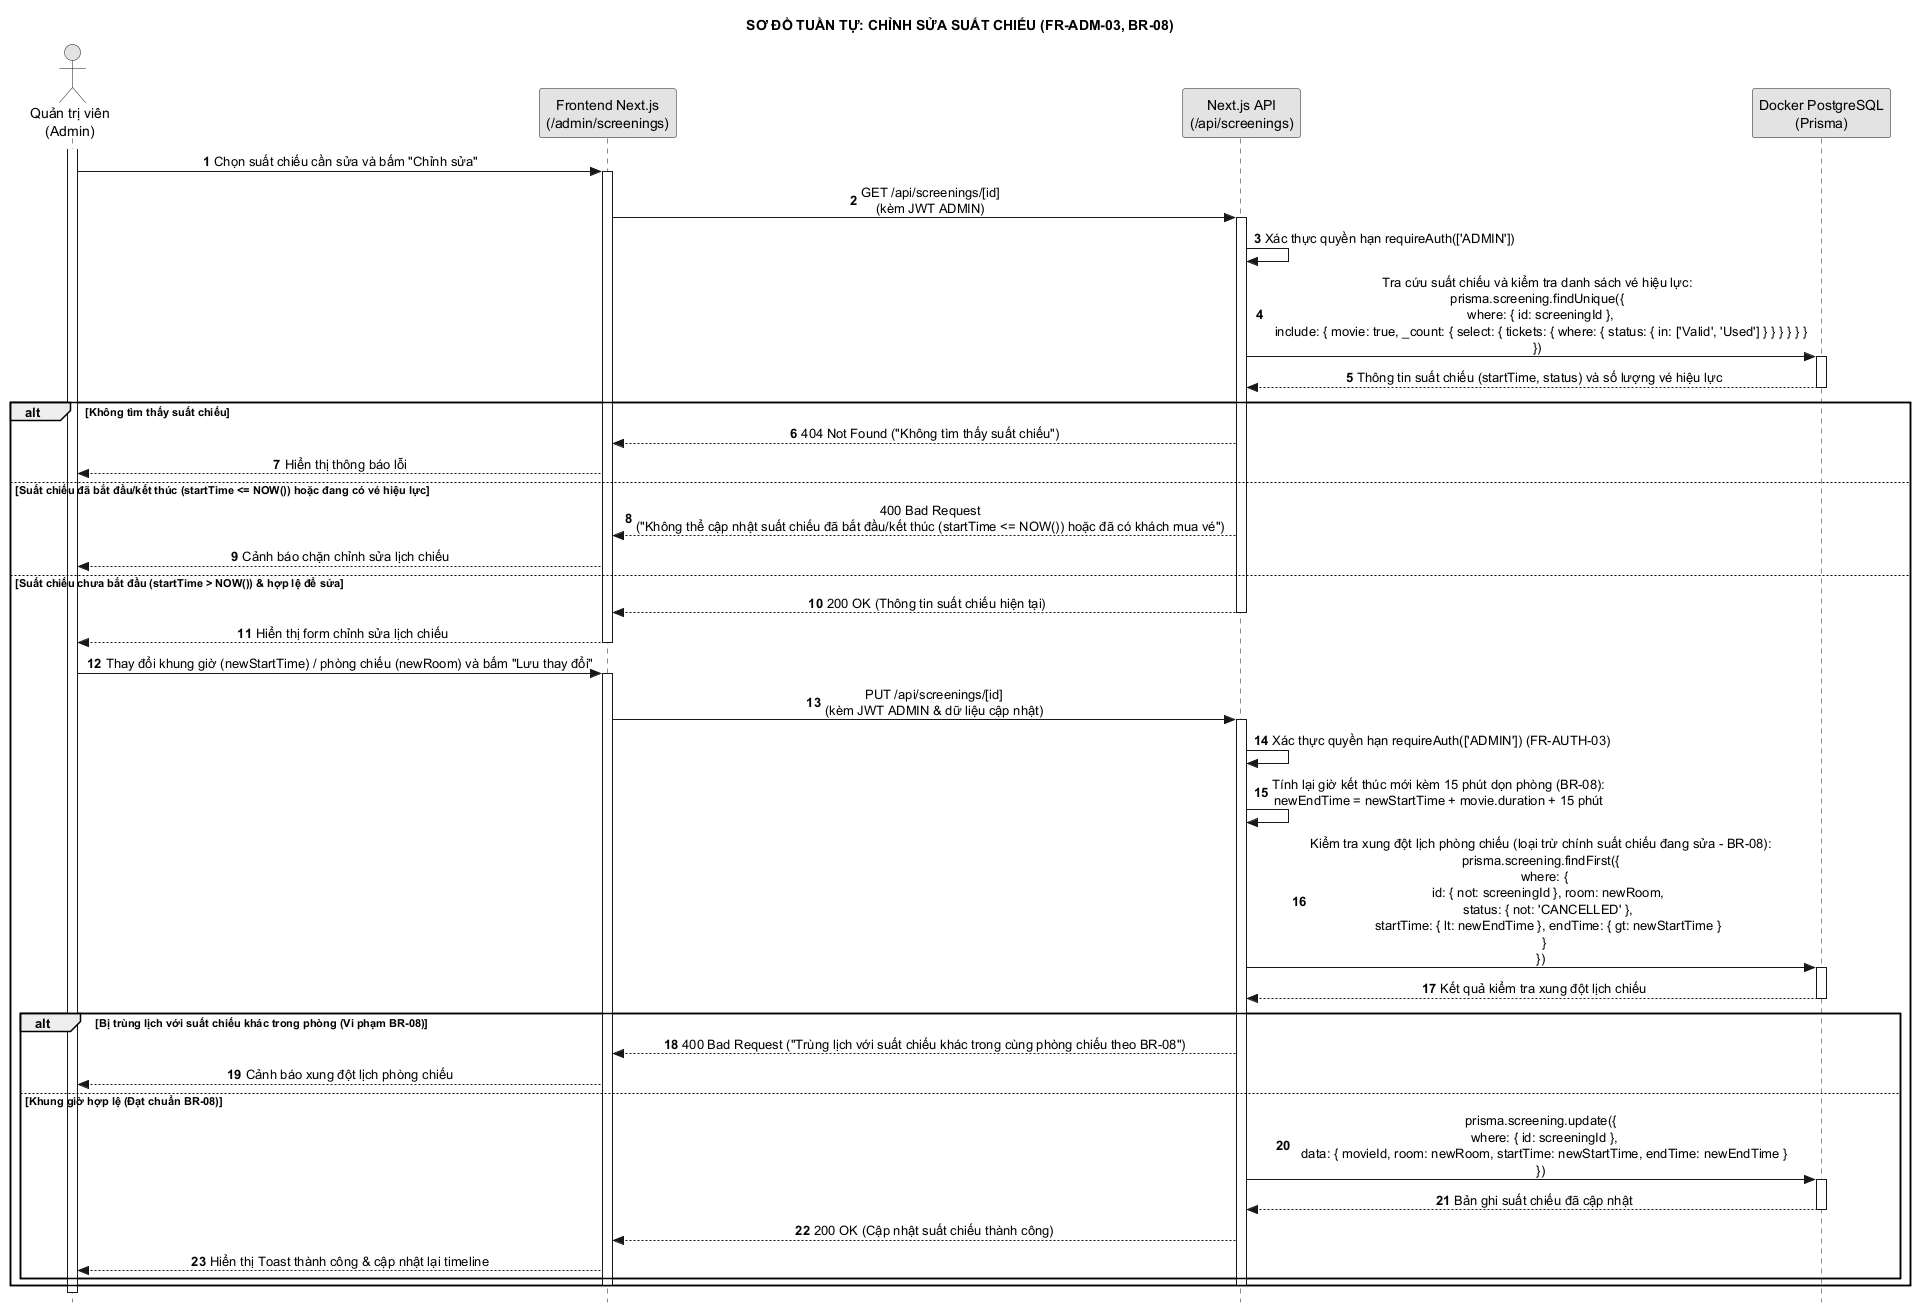

The diagram above was rendered by PlantUML. Its source (embedded in the PNG):
@startuml 37_sua_suat_chieu
hide footbox
autonumber
skinparam style strictuml
skinparam monochrome true
skinparam defaultTextAlignment center
skinparam shadowing false
title SƠ ĐỒ TUẦN TỰ: CHỈNH SỬA SUẤT CHIẾU (FR-ADM-03, BR-08)

actor "Quản trị viên\n(Admin)" as A
participant "Frontend Next.js\n(/admin/screenings)" as UI
participant "Next.js API\n(/api/screenings)" as C
participant "Docker PostgreSQL\n(Prisma)" as DB

activate A
A -> UI: Chọn suất chiếu cần sửa và bấm "Chỉnh sửa"
activate UI
UI -> C: GET /api/screenings/[id]\n(kèm JWT ADMIN)
activate C
C -> C: Xác thực quyền hạn requireAuth(['ADMIN'])
C -> DB: Tra cứu suất chiếu và kiểm tra danh sách vé hiệu lực:\nprisma.screening.findUnique({\n  where: { id: screeningId },\n  include: { movie: true, _count: { select: { tickets: { where: { status: { in: ['Valid', 'Used'] } } } } } }\n})
activate DB
DB --> C: Thông tin suất chiếu (startTime, status) và số lượng vé hiệu lực
deactivate DB

alt Không tìm thấy suất chiếu
    C --> UI: 404 Not Found ("Không tìm thấy suất chiếu")
    UI --> A: Hiển thị thông báo lỗi
else Suất chiếu đã bắt đầu/kết thúc (startTime <= NOW()) hoặc đang có vé hiệu lực
    C --> UI: 400 Bad Request\n("Không thể cập nhật suất chiếu đã bắt đầu/kết thúc (startTime <= NOW()) hoặc đã có khách mua vé")
    UI --> A: Cảnh báo chặn chỉnh sửa lịch chiếu
else Suất chiếu chưa bắt đầu (startTime > NOW()) & hợp lệ để sửa
    C --> UI: 200 OK (Thông tin suất chiếu hiện tại)
    deactivate C
    UI --> A: Hiển thị form chỉnh sửa lịch chiếu
    deactivate UI
    
    A -> UI: Thay đổi khung giờ (newStartTime) / phòng chiếu (newRoom) và bấm "Lưu thay đổi"
    activate UI
    UI -> C: PUT /api/screenings/[id]\n(kèm JWT ADMIN & dữ liệu cập nhật)
    activate C
    C -> C: Xác thực quyền hạn requireAuth(['ADMIN']) (FR-AUTH-03)
    C -> C: Tính lại giờ kết thúc mới kèm 15 phút dọn phòng (BR-08):\nnewEndTime = newStartTime + movie.duration + 15 phút
    C -> DB: Kiểm tra xung đột lịch phòng chiếu (loại trừ chính suất chiếu đang sửa - BR-08):\nprisma.screening.findFirst({\n  where: {\n    id: { not: screeningId }, room: newRoom,\n    status: { not: 'CANCELLED' },\n    startTime: { lt: newEndTime }, endTime: { gt: newStartTime }\n  }\n})
    activate DB
    DB --> C: Kết quả kiểm tra xung đột lịch chiếu
    deactivate DB
    
    alt Bị trùng lịch với suất chiếu khác trong phòng (Vi phạm BR-08)
        C --> UI: 400 Bad Request ("Trùng lịch với suất chiếu khác trong cùng phòng chiếu theo BR-08")
        UI --> A: Cảnh báo xung đột lịch phòng chiếu
    else Khung giờ hợp lệ (Đạt chuẩn BR-08)
        C -> DB: prisma.screening.update({\n  where: { id: screeningId },\n  data: { movieId, room: newRoom, startTime: newStartTime, endTime: newEndTime }\n})
        activate DB
        DB --> C: Bản ghi suất chiếu đã cập nhật
        deactivate DB
        C --> UI: 200 OK (Cập nhật suất chiếu thành công)
        UI --> A: Hiển thị Toast thành công & cập nhật lại timeline
    end
    deactivate C
    deactivate UI
end
deactivate A
@enduml